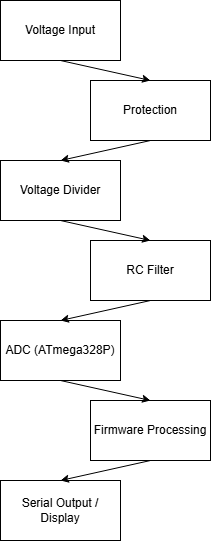

The diagram above was exported from draw.io. Its source (the exported page's mxGraphModel, read from the mxfile embedded in the PNG):
<mxGraphModel dx="653" dy="947" grid="1" gridSize="10" guides="1" tooltips="1" connect="1" arrows="1" fold="1" page="1" pageScale="1" pageWidth="827" pageHeight="1169" math="0" shadow="0">
  <root>
    <mxCell id="0" />
    <mxCell id="1" parent="0" />
    <mxCell id="UPKQJZGKU693YTE5JOZE-1" parent="1" style="rounded=0;whiteSpace=wrap;html=1;" value="Voltage Input" vertex="1">
      <mxGeometry height="60" width="120" x="220" y="180" as="geometry" />
    </mxCell>
    <mxCell id="UPKQJZGKU693YTE5JOZE-2" parent="1" style="rounded=0;whiteSpace=wrap;html=1;" value="Protection" vertex="1">
      <mxGeometry height="60" width="120" x="310" y="260" as="geometry" />
    </mxCell>
    <mxCell id="UPKQJZGKU693YTE5JOZE-3" parent="1" style="rounded=0;whiteSpace=wrap;html=1;" value="RC Filter" vertex="1">
      <mxGeometry height="60" width="120" x="310" y="420" as="geometry" />
    </mxCell>
    <mxCell id="UPKQJZGKU693YTE5JOZE-4" parent="1" style="rounded=0;whiteSpace=wrap;html=1;fillColor=default;" value="Voltage Divider" vertex="1">
      <mxGeometry height="60" width="120" x="220" y="340" as="geometry" />
    </mxCell>
    <mxCell id="UPKQJZGKU693YTE5JOZE-5" parent="1" style="rounded=0;whiteSpace=wrap;html=1;" value="Firmware Processing" vertex="1">
      <mxGeometry height="60" width="120" x="310" y="580" as="geometry" />
    </mxCell>
    <mxCell id="UPKQJZGKU693YTE5JOZE-6" parent="1" style="rounded=0;whiteSpace=wrap;html=1;" value="Serial Output / Display" vertex="1">
      <mxGeometry height="60" width="120" x="220" y="660" as="geometry" />
    </mxCell>
    <mxCell id="UPKQJZGKU693YTE5JOZE-7" parent="1" style="rounded=0;whiteSpace=wrap;html=1;" value="ADC (ATmega328P)" vertex="1">
      <mxGeometry height="60" width="120" x="220" y="500" as="geometry" />
    </mxCell>
    <mxCell id="UPKQJZGKU693YTE5JOZE-8" edge="1" parent="1" source="UPKQJZGKU693YTE5JOZE-1" style="endArrow=classic;html=1;rounded=0;entryX=0.5;entryY=0;entryDx=0;entryDy=0;exitX=0.5;exitY=1;exitDx=0;exitDy=0;" target="UPKQJZGKU693YTE5JOZE-2" value="">
      <mxGeometry height="50" relative="1" width="50" as="geometry">
        <Array as="points" />
        <mxPoint x="380" y="610" as="sourcePoint" />
        <mxPoint x="430" y="560" as="targetPoint" />
      </mxGeometry>
    </mxCell>
    <mxCell id="UPKQJZGKU693YTE5JOZE-9" edge="1" parent="1" source="UPKQJZGKU693YTE5JOZE-2" style="endArrow=classic;html=1;rounded=0;exitX=0.5;exitY=1;exitDx=0;exitDy=0;entryX=0.5;entryY=0;entryDx=0;entryDy=0;" target="UPKQJZGKU693YTE5JOZE-4" value="">
      <mxGeometry height="50" relative="1" width="50" as="geometry">
        <mxPoint x="380" y="450" as="sourcePoint" />
        <mxPoint x="430" y="400" as="targetPoint" />
      </mxGeometry>
    </mxCell>
    <mxCell id="UPKQJZGKU693YTE5JOZE-10" edge="1" parent="1" source="UPKQJZGKU693YTE5JOZE-4" style="endArrow=classic;html=1;rounded=0;exitX=0.5;exitY=1;exitDx=0;exitDy=0;entryX=0.5;entryY=0;entryDx=0;entryDy=0;" target="UPKQJZGKU693YTE5JOZE-3" value="">
      <mxGeometry height="50" relative="1" width="50" as="geometry">
        <mxPoint x="380" y="450" as="sourcePoint" />
        <mxPoint x="430" y="400" as="targetPoint" />
      </mxGeometry>
    </mxCell>
    <mxCell id="UPKQJZGKU693YTE5JOZE-11" edge="1" parent="1" source="UPKQJZGKU693YTE5JOZE-3" style="endArrow=classic;html=1;rounded=0;exitX=0.5;exitY=1;exitDx=0;exitDy=0;entryX=0.5;entryY=0;entryDx=0;entryDy=0;" target="UPKQJZGKU693YTE5JOZE-7" value="">
      <mxGeometry height="50" relative="1" width="50" as="geometry">
        <mxPoint x="380" y="450" as="sourcePoint" />
        <mxPoint x="430" y="400" as="targetPoint" />
      </mxGeometry>
    </mxCell>
    <mxCell id="UPKQJZGKU693YTE5JOZE-12" edge="1" parent="1" source="UPKQJZGKU693YTE5JOZE-7" style="endArrow=classic;html=1;rounded=0;exitX=0.5;exitY=1;exitDx=0;exitDy=0;entryX=0.5;entryY=0;entryDx=0;entryDy=0;" target="UPKQJZGKU693YTE5JOZE-5" value="">
      <mxGeometry height="50" relative="1" width="50" as="geometry">
        <mxPoint x="380" y="450" as="sourcePoint" />
        <mxPoint x="430" y="400" as="targetPoint" />
      </mxGeometry>
    </mxCell>
    <mxCell id="UPKQJZGKU693YTE5JOZE-15" edge="1" parent="1" source="UPKQJZGKU693YTE5JOZE-5" style="endArrow=classic;html=1;rounded=0;exitX=0.5;exitY=1;exitDx=0;exitDy=0;entryX=0.5;entryY=0;entryDx=0;entryDy=0;" target="UPKQJZGKU693YTE5JOZE-6" value="">
      <mxGeometry height="50" relative="1" width="50" as="geometry">
        <mxPoint x="380" y="450" as="sourcePoint" />
        <mxPoint x="430" y="400" as="targetPoint" />
      </mxGeometry>
    </mxCell>
  </root>
</mxGraphModel>